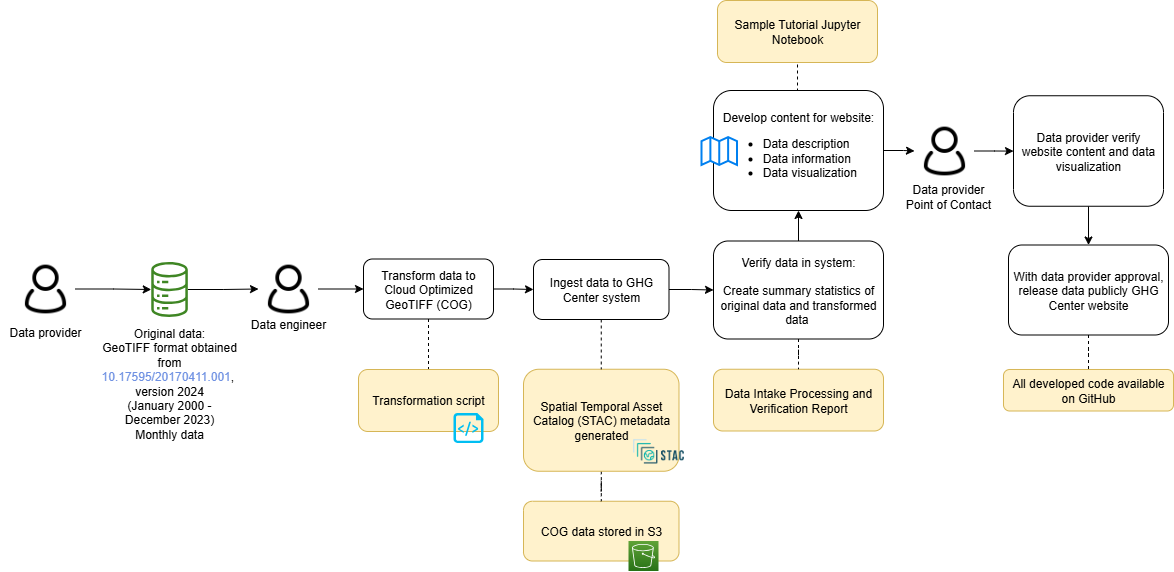

The diagram above was exported from draw.io. Its source (the exported page's mxGraphModel, read from the mxfile embedded in the PNG):
<mxGraphModel dx="2020" dy="773" grid="1" gridSize="10" guides="1" tooltips="1" connect="1" arrows="1" fold="1" page="1" pageScale="1" pageWidth="850" pageHeight="1100" math="0" shadow="0">
  <root>
    <mxCell id="0" />
    <mxCell id="1" parent="0" />
    <mxCell id="2" value="COG data stored in S3" style="rounded=1;whiteSpace=wrap;html=1;fillColor=#fff2cc;strokeColor=#d6b656;" parent="1" vertex="1">
      <mxGeometry x="290" y="1560.75" width="155.5" height="59.75" as="geometry" />
    </mxCell>
    <mxCell id="3" value="" style="edgeStyle=orthogonalEdgeStyle;rounded=0;orthogonalLoop=1;jettySize=auto;html=1;endArrow=none;endFill=0;dashed=1;" parent="1" source="4" target="2" edge="1">
      <mxGeometry relative="1" as="geometry" />
    </mxCell>
    <mxCell id="4" value="Spatial Temporal Asset Catalog (STAC) metadata generated" style="rounded=1;whiteSpace=wrap;html=1;fillColor=#fff2cc;strokeColor=#d6b656;" parent="1" vertex="1">
      <mxGeometry x="290" y="1428.75" width="155.5" height="102" as="geometry" />
    </mxCell>
    <mxCell id="5" style="edgeStyle=orthogonalEdgeStyle;rounded=0;orthogonalLoop=1;jettySize=auto;html=1;entryX=0;entryY=0.5;entryDx=0;entryDy=0;" parent="1" source="6" target="23" edge="1">
      <mxGeometry relative="1" as="geometry" />
    </mxCell>
    <mxCell id="6" value="" style="sketch=0;outlineConnect=0;fontColor=#232F3E;gradientColor=none;fillColor=#3F8624;strokeColor=none;dashed=0;verticalLabelPosition=bottom;verticalAlign=top;align=center;html=1;fontSize=12;fontStyle=0;aspect=fixed;pointerEvents=1;shape=mxgraph.aws4.iot_analytics_data_store;" parent="1" vertex="1">
      <mxGeometry x="-83" y="1321.5" width="38.08" height="55" as="geometry" />
    </mxCell>
    <mxCell id="7" value="" style="shape=image;verticalLabelPosition=bottom;labelBackgroundColor=default;verticalAlign=top;aspect=fixed;imageAspect=0;image=https://d33wubrfki0l68.cloudfront.net/22691a3c3002324451ed99f4009de8aab761e1b7/d24da/public/images-original/stac-01.png;" parent="1" vertex="1">
      <mxGeometry x="397" y="1490.75" width="56.01" height="40" as="geometry" />
    </mxCell>
    <mxCell id="8" value="Data Intake Processing and Verification Report" style="rounded=1;whiteSpace=wrap;html=1;fillColor=#fff2cc;strokeColor=#d6b656;" parent="1" vertex="1">
      <mxGeometry x="480" y="1428.75" width="170" height="61.75" as="geometry" />
    </mxCell>
    <mxCell id="9" value="" style="edgeStyle=orthogonalEdgeStyle;rounded=0;orthogonalLoop=1;jettySize=auto;html=1;" parent="1" source="11" target="35" edge="1">
      <mxGeometry relative="1" as="geometry" />
    </mxCell>
    <mxCell id="10" style="edgeStyle=orthogonalEdgeStyle;rounded=0;orthogonalLoop=1;jettySize=auto;html=1;exitX=0.5;exitY=0;exitDx=0;exitDy=0;entryX=0.5;entryY=1;entryDx=0;entryDy=0;endArrow=none;endFill=0;dashed=1;" parent="1" source="11" target="40" edge="1">
      <mxGeometry relative="1" as="geometry" />
    </mxCell>
    <mxCell id="11" value="Develop content for website:&lt;br&gt;&lt;ul&gt;&lt;li style=&quot;text-align: left;&quot;&gt;Data description&lt;/li&gt;&lt;li style=&quot;text-align: left;&quot;&gt;Data information&lt;/li&gt;&lt;li style=&quot;text-align: left;&quot;&gt;Data visualization&lt;/li&gt;&lt;/ul&gt;" style="rounded=1;whiteSpace=wrap;html=1;" parent="1" vertex="1">
      <mxGeometry x="480" y="1150" width="170" height="120" as="geometry" />
    </mxCell>
    <mxCell id="12" value="" style="html=1;verticalLabelPosition=bottom;align=center;labelBackgroundColor=#ffffff;verticalAlign=top;strokeWidth=2;strokeColor=#0080F0;shadow=0;dashed=0;shape=mxgraph.ios7.icons.map;" parent="1" vertex="1">
      <mxGeometry x="468" y="1196.5" width="35.5" height="28" as="geometry" />
    </mxCell>
    <mxCell id="13" style="edgeStyle=orthogonalEdgeStyle;rounded=0;orthogonalLoop=1;jettySize=auto;html=1;exitX=0.5;exitY=1;exitDx=0;exitDy=0;entryX=0.5;entryY=0;entryDx=0;entryDy=0;" parent="1" source="14" target="16" edge="1">
      <mxGeometry relative="1" as="geometry" />
    </mxCell>
    <mxCell id="14" value="Data provider verify website content and data visualization" style="rounded=1;whiteSpace=wrap;html=1;" parent="1" vertex="1">
      <mxGeometry x="780" y="1155.25" width="150" height="110.5" as="geometry" />
    </mxCell>
    <mxCell id="15" value="" style="edgeStyle=orthogonalEdgeStyle;rounded=0;orthogonalLoop=1;jettySize=auto;html=1;endArrow=none;endFill=0;dashed=1;" parent="1" source="16" target="37" edge="1">
      <mxGeometry relative="1" as="geometry" />
    </mxCell>
    <mxCell id="16" value="With data provider approval, release data publicly GHG Center website" style="rounded=1;whiteSpace=wrap;html=1;" parent="1" vertex="1">
      <mxGeometry x="775" y="1304.5" width="160" height="90" as="geometry" />
    </mxCell>
    <mxCell id="17" value="&lt;font style=&quot;font-size: 12px;&quot;&gt;Data engineer&lt;/font&gt;" style="rounded=0;whiteSpace=wrap;html=1;strokeColor=none;fillColor=none;fontSize=12;" parent="1" vertex="1">
      <mxGeometry x="10" y="1368.5" width="90" height="30" as="geometry" />
    </mxCell>
    <mxCell id="18" style="edgeStyle=orthogonalEdgeStyle;rounded=0;orthogonalLoop=1;jettySize=auto;html=1;" parent="1" source="19" target="6" edge="1">
      <mxGeometry relative="1" as="geometry" />
    </mxCell>
    <mxCell id="19" value="" style="shape=image;html=1;verticalAlign=top;verticalLabelPosition=bottom;labelBackgroundColor=#ffffff;imageAspect=0;aspect=fixed;image=https://cdn0.iconfinder.com/data/icons/eon-social-media-contact-info-2/32/user_people_person_users_man-128.png" parent="1" vertex="1">
      <mxGeometry x="-218" y="1318.5" width="60" height="60" as="geometry" />
    </mxCell>
    <mxCell id="20" value="" style="sketch=0;points=[[0,0,0],[0.25,0,0],[0.5,0,0],[0.75,0,0],[1,0,0],[0,1,0],[0.25,1,0],[0.5,1,0],[0.75,1,0],[1,1,0],[0,0.25,0],[0,0.5,0],[0,0.75,0],[1,0.25,0],[1,0.5,0],[1,0.75,0]];outlineConnect=0;fontColor=#232F3E;gradientColor=#60A337;gradientDirection=north;fillColor=#277116;strokeColor=#ffffff;dashed=0;verticalLabelPosition=bottom;verticalAlign=top;align=center;html=1;fontSize=12;fontStyle=0;aspect=fixed;shape=mxgraph.aws4.resourceIcon;resIcon=mxgraph.aws4.s3;" parent="1" vertex="1">
      <mxGeometry x="395" y="1600.5" width="30" height="30" as="geometry" />
    </mxCell>
    <mxCell id="21" value="&lt;div style=&quot;&quot;&gt;&lt;span style=&quot;&quot;&gt;Original data:&lt;/span&gt;&lt;/div&gt;&lt;div style=&quot;&quot;&gt;&lt;span style=&quot;&quot;&gt;GeoTIFF format obtained from&lt;br&gt;&lt;/span&gt;&lt;a style=&quot;border: 0px none; margin: 0px; padding: 0px; color: rgb(111, 145, 226); display: inline; font-family: Helvetica, Arial, sans-serif; text-align: left;&quot; href=&quot;http://doi.org/10.17595/20170411.001&quot;&gt;&lt;font style=&quot;font-size: 12px;&quot;&gt;10.17595/20170411.001&lt;/font&gt;&lt;/a&gt;,&amp;nbsp;&lt;br&gt;version 2024&lt;/div&gt;&lt;span style=&quot;color: rgb(0, 0, 0); font-family: Helvetica; font-size: 12px; font-style: normal; font-variant-ligatures: normal; font-variant-caps: normal; font-weight: 400; letter-spacing: normal; orphans: 2; text-indent: 0px; text-transform: none; widows: 2; word-spacing: 0px; -webkit-text-stroke-width: 0px; background-color: rgb(251, 251, 251); text-decoration-thickness: initial; text-decoration-style: initial; text-decoration-color: initial; float: none; display: inline !important;&quot;&gt;&lt;div style=&quot;&quot;&gt;(January 2000 - December 2023)&lt;/div&gt;&lt;/span&gt;&lt;span style=&quot;color: rgb(0, 0, 0); font-family: Helvetica; font-size: 12px; font-style: normal; font-variant-ligatures: normal; font-variant-caps: normal; font-weight: 400; letter-spacing: normal; orphans: 2; text-indent: 0px; text-transform: none; widows: 2; word-spacing: 0px; -webkit-text-stroke-width: 0px; background-color: rgb(251, 251, 251); text-decoration-thickness: initial; text-decoration-style: initial; text-decoration-color: initial; float: none; display: inline !important;&quot;&gt;&lt;div style=&quot;&quot;&gt;Monthly data&lt;/div&gt;&lt;/span&gt;" style="text;whiteSpace=wrap;html=1;align=center;" parent="1" vertex="1">
      <mxGeometry x="-123.96" y="1378.5" width="120" height="111.5" as="geometry" />
    </mxCell>
    <mxCell id="22" value="" style="edgeStyle=orthogonalEdgeStyle;rounded=0;orthogonalLoop=1;jettySize=auto;html=1;" parent="1" source="23" target="27" edge="1">
      <mxGeometry relative="1" as="geometry" />
    </mxCell>
    <mxCell id="23" value="" style="shape=image;html=1;verticalAlign=top;verticalLabelPosition=bottom;labelBackgroundColor=#ffffff;imageAspect=0;aspect=fixed;image=https://cdn0.iconfinder.com/data/icons/eon-social-media-contact-info-2/32/user_people_person_users_man-128.png" parent="1" vertex="1">
      <mxGeometry x="25" y="1318.5" width="60" height="60" as="geometry" />
    </mxCell>
    <mxCell id="24" value="&lt;font style=&quot;font-size: 12px;&quot;&gt;Data provider&lt;br&gt;Point of Contact&lt;br&gt;&lt;/font&gt;" style="rounded=0;whiteSpace=wrap;html=1;strokeColor=none;fillColor=none;" parent="1" vertex="1">
      <mxGeometry x="670" y="1240.5" width="90" height="30" as="geometry" />
    </mxCell>
    <mxCell id="25" style="edgeStyle=orthogonalEdgeStyle;rounded=0;orthogonalLoop=1;jettySize=auto;html=1;exitX=0.5;exitY=1;exitDx=0;exitDy=0;entryX=0.5;entryY=0;entryDx=0;entryDy=0;endArrow=none;endFill=0;dashed=1;" parent="1" source="27" target="36" edge="1">
      <mxGeometry relative="1" as="geometry">
        <mxPoint x="190" y="1402.5" as="targetPoint" />
      </mxGeometry>
    </mxCell>
    <mxCell id="26" style="edgeStyle=orthogonalEdgeStyle;rounded=0;orthogonalLoop=1;jettySize=auto;html=1;exitX=1;exitY=0.5;exitDx=0;exitDy=0;entryX=0;entryY=0.5;entryDx=0;entryDy=0;" parent="1" source="27" target="30" edge="1">
      <mxGeometry relative="1" as="geometry" />
    </mxCell>
    <mxCell id="27" value="Transform data to Cloud Optimized GeoTIFF (COG)" style="rounded=1;whiteSpace=wrap;html=1;" parent="1" vertex="1">
      <mxGeometry x="130" y="1318.5" width="130" height="60" as="geometry" />
    </mxCell>
    <mxCell id="28" style="edgeStyle=orthogonalEdgeStyle;rounded=0;orthogonalLoop=1;jettySize=auto;html=1;exitX=0.5;exitY=1;exitDx=0;exitDy=0;entryX=0.5;entryY=0;entryDx=0;entryDy=0;dashed=1;endArrow=none;endFill=0;" parent="1" source="30" target="4" edge="1">
      <mxGeometry relative="1" as="geometry" />
    </mxCell>
    <mxCell id="29" value="" style="edgeStyle=orthogonalEdgeStyle;rounded=0;orthogonalLoop=1;jettySize=auto;html=1;" parent="1" source="30" target="33" edge="1">
      <mxGeometry relative="1" as="geometry" />
    </mxCell>
    <mxCell id="30" value="Ingest data to GHG Center system" style="rounded=1;whiteSpace=wrap;html=1;" parent="1" vertex="1">
      <mxGeometry x="300" y="1319" width="135.5" height="60" as="geometry" />
    </mxCell>
    <mxCell id="31" value="" style="edgeStyle=orthogonalEdgeStyle;rounded=0;orthogonalLoop=1;jettySize=auto;html=1;endArrow=none;endFill=0;dashed=1;" parent="1" source="33" target="8" edge="1">
      <mxGeometry relative="1" as="geometry" />
    </mxCell>
    <mxCell id="32" value="" style="edgeStyle=orthogonalEdgeStyle;rounded=0;orthogonalLoop=1;jettySize=auto;html=1;" parent="1" source="33" target="11" edge="1">
      <mxGeometry relative="1" as="geometry" />
    </mxCell>
    <mxCell id="33" value="Verify data in system:&lt;br&gt;&lt;br&gt;Create summary statistics of original data and transformed data&amp;nbsp;" style="rounded=1;whiteSpace=wrap;html=1;strokeWidth=1;" parent="1" vertex="1">
      <mxGeometry x="480" y="1300.5" width="170" height="98" as="geometry" />
    </mxCell>
    <mxCell id="34" value="" style="edgeStyle=orthogonalEdgeStyle;rounded=0;orthogonalLoop=1;jettySize=auto;html=1;" parent="1" source="35" target="14" edge="1">
      <mxGeometry relative="1" as="geometry" />
    </mxCell>
    <mxCell id="35" value="" style="shape=image;html=1;verticalAlign=top;verticalLabelPosition=bottom;labelBackgroundColor=#ffffff;imageAspect=0;aspect=fixed;image=https://cdn0.iconfinder.com/data/icons/eon-social-media-contact-info-2/32/user_people_person_users_man-128.png" parent="1" vertex="1">
      <mxGeometry x="681" y="1180.5" width="60" height="60" as="geometry" />
    </mxCell>
    <mxCell id="36" value="Transformation script" style="rounded=1;whiteSpace=wrap;html=1;fillColor=#fff2cc;strokeColor=#d6b656;" parent="1" vertex="1">
      <mxGeometry x="125" y="1429" width="140" height="62" as="geometry" />
    </mxCell>
    <mxCell id="37" value="All developed code available on GitHub" style="rounded=1;whiteSpace=wrap;html=1;fillColor=#fff2cc;strokeColor=#d6b656;" parent="1" vertex="1">
      <mxGeometry x="770" y="1429" width="170" height="41.5" as="geometry" />
    </mxCell>
    <mxCell id="38" value="" style="verticalLabelPosition=bottom;html=1;verticalAlign=top;align=center;strokeColor=none;fillColor=#00BEF2;shape=mxgraph.azure.script_file;pointerEvents=1;" parent="1" vertex="1">
      <mxGeometry x="220" y="1472.5" width="30" height="30" as="geometry" />
    </mxCell>
    <mxCell id="39" value="&lt;font style=&quot;font-size: 12px;&quot;&gt;Data provider&lt;/font&gt;" style="rounded=0;whiteSpace=wrap;html=1;strokeColor=none;fillColor=none;fontSize=12;" parent="1" vertex="1">
      <mxGeometry x="-233" y="1376.5" width="90" height="30" as="geometry" />
    </mxCell>
    <mxCell id="40" value="Sample Tutorial Jupyter Notebook" style="rounded=1;whiteSpace=wrap;html=1;fillColor=#fff2cc;strokeColor=#d6b656;" parent="1" vertex="1">
      <mxGeometry x="484" y="1060" width="160" height="62" as="geometry" />
    </mxCell>
  </root>
</mxGraphModel>